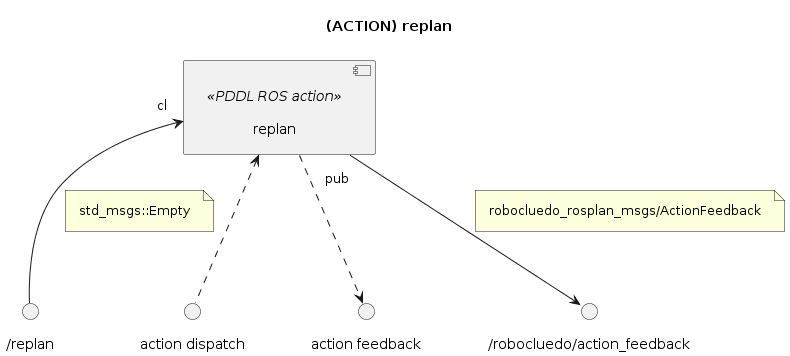

The diagram above was rendered by PlantUML. Its source (embedded in the PNG):
@startuml

''' DIAGRAM INFOS
title "(ACTION) replan"
skinparam Padding 8
allow_mixing


''' COMPONENTS
component "replan" <<PDDL ROS action>> as ACT_REPLAN


''' LINKS
() "/replan" as SRV_IKB
ACT_REPLAN "cl" <-- SRV_IKB
note on link: std_msgs::Empty

() "action dispatch" as DISPATCH
ACT_REPLAN <.. DISPATCH
() "action feedback" as DISP_FEEDBACK 
ACT_REPLAN ..> DISP_FEEDBACK

() "/robocluedo/action_feedback" as TOPIC_FEEDBACK_MANAGER
ACT_REPLAN "pub" --> TOPIC_FEEDBACK_MANAGER
note on link: robocluedo_rosplan_msgs/ActionFeedback

@enduml